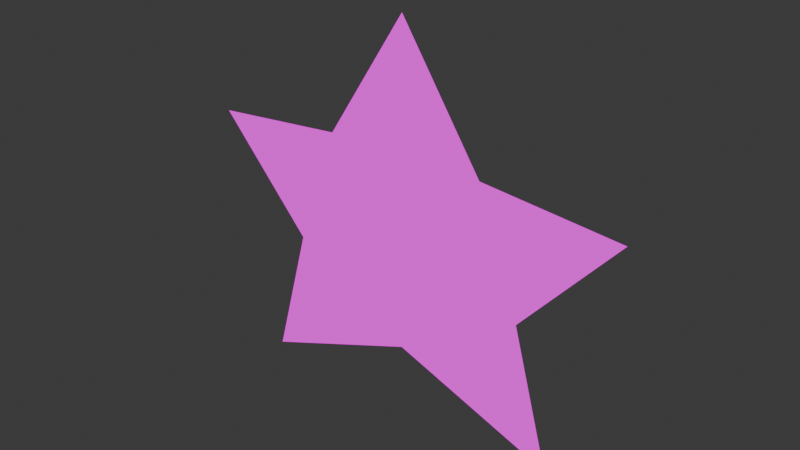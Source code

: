 # Source: star.blend  (saved by Blender 5.0.119; exported with 4.5.12 LTS)
import bpy
from mathutils import Matrix  # noqa: F401  (used for matrix-valued properties, if any)

bpy.ops.wm.read_factory_settings(use_empty=True)
scene = bpy.context.scene
scene.name = 'Scene'

# ---- collections
col_sm64_star = bpy.data.collections.new('SM64_star'); scene.collection.children.link(col_sm64_star)
col_sm64_render = bpy.data.collections.new('SM64_Render'); col_sm64_star.children.link(col_sm64_render)
col_sm64_collision = bpy.data.collections.new('SM64_Collision'); col_sm64_star.children.link(col_sm64_collision)
col_sm64_ue_export = bpy.data.collections.new('SM64_UE_Export'); col_sm64_star.children.link(col_sm64_ue_export)
col_sm64_ue_export.hide_render = True
col_sm64_ue_export.hide_viewport = True

# ---- images (referenced by path relative to the original .blend; pixels are not part of the script)
import os
ASSET_DIR = os.environ.get("B2B_ASSET_DIR", "")  # directory of the original .blend (textures are referenced by path, not embedded)
HERE = os.path.dirname(os.path.abspath(__file__))  # packed textures are extracted next to this script under _unpacked/

def load_image(name, relpath, width, height, colorspace="sRGB"):
    """Load a texture the original file referenced (path relative to the .blend, or extracted next to this script)."""
    p = next((c for c in (os.path.join(HERE, relpath), os.path.join(ASSET_DIR, relpath)) if relpath and os.path.exists(c)), "")
    if p:
        img = bpy.data.images.load(p, check_existing=True)
        img.name = name
    else:  # same state as the original file: an image datablock whose file is absent (Cycles renders it pink)
        img = bpy.data.images.new(name, width, height)
        img.source = "FILE"
        img.filepath = "//" + (relpath or name)
    img.colorspace_settings.name = colorspace
    return img
img_star_surface_rgba16_png = load_image('star_surface.rgba16.png', 'star_surface.rgba16.png', 1024, 1024, 'Non-Color')
img_star_eye_rgba16_png = load_image('star_eye.rgba16.png', 'star_eye.rgba16.png', 1024, 1024, 'Non-Color')

# ---- materials (node trees are filled in below, after node groups)
mat_m_star_000 = bpy.data.materials.new('M_star_000')
mat_m_star_001 = bpy.data.materials.new('M_star_001')

# ---- material node trees
mat_m_star_000.use_nodes = True; mat_m_star_000.node_tree.nodes.clear()
_N = mat_m_star_000.node_tree.nodes; _L = mat_m_star_000.node_tree.links
n0 = _N.new('ShaderNodeOutputMaterial'); n0.name = 'Material Output'; n0.location = (0, 0)
n1 = _N.new('ShaderNodeEmission'); n1.name = 'Emission'; n1.location = (0, 0)
n2 = _N.new('ShaderNodeTexImage'); n2.name = 'Image Texture'; n2.location = (0, 0)
n2.image = img_star_surface_rgba16_png
n2.interpolation = 'Closest'
n3 = _N.new('ShaderNodeTexCoord'); n3.name = 'Texture Coordinate'; n3.location = (0, 0)
n4 = _N.new('ShaderNodeVectorMath'); n4.name = 'Vector Maths'; n4.location = (0, 0)
n4.operation = 'MULTIPLY_ADD'
n4.inputs[1].default_value = (0.5, 0.5, 0.5)
n4.inputs[2].default_value = (0.5, 0.5, 0.5)
n5 = _N.new('ShaderNodeBsdfTransparent'); n5.name = 'Transparent BSDF'; n5.location = (0, 0)
n6 = _N.new('ShaderNodeMixShader'); n6.name = 'Mix Shader'; n6.location = (0, 0)
_L.new(n3.outputs[1], n4.inputs[0])
_L.new(n4.outputs[0], n2.inputs[0])
_L.new(n2.outputs[0], n1.inputs[0])
_L.new(n5.outputs[0], n6.inputs[1])
_L.new(n1.outputs[0], n6.inputs[2])
_L.new(n2.outputs[1], n6.inputs[0])
_L.new(n6.outputs[0], n0.inputs[0])
n0.is_active_output = True
mat_m_star_001.use_nodes = True; mat_m_star_001.node_tree.nodes.clear()
_N = mat_m_star_001.node_tree.nodes; _L = mat_m_star_001.node_tree.links
n0 = _N.new('ShaderNodeOutputMaterial'); n0.name = 'Material Output'; n0.location = (0, 0)
n1 = _N.new('ShaderNodeEmission'); n1.name = 'Emission'; n1.location = (0, 0)
n2 = _N.new('ShaderNodeTexImage'); n2.name = 'Image Texture'; n2.location = (0, 0)
n2.image = img_star_eye_rgba16_png
n2.interpolation = 'Closest'
n2.extension = 'EXTEND'
n3 = _N.new('ShaderNodeBsdfTransparent'); n3.name = 'Transparent BSDF'; n3.location = (0, 0)
n4 = _N.new('ShaderNodeMixShader'); n4.name = 'Mix Shader'; n4.location = (0, 0)
_L.new(n2.outputs[0], n1.inputs[0])
_L.new(n3.outputs[0], n4.inputs[1])
_L.new(n1.outputs[0], n4.inputs[2])
_L.new(n2.outputs[1], n4.inputs[0])
_L.new(n4.outputs[0], n0.inputs[0])
n0.is_active_output = True

# ---- world
world_world = bpy.data.worlds.new('World'); scene.world = world_world
world_world.use_nodes = True; world_world.node_tree.nodes.clear()
_N = world_world.node_tree.nodes; _L = world_world.node_tree.links
n0 = _N.new('ShaderNodeOutputWorld'); n0.name = 'World Output'; n0.location = (200, 100)
n1 = _N.new('ShaderNodeBackground'); n1.name = 'Background'; n1.location = (-200, 100)
n1.inputs[0].default_value = (0.05088, 0.05088, 0.05088, 1.0)
_L.new(n1.outputs[0], n0.inputs[0])
n0.is_active_output = True
world_world.color = (0.05088, 0.05088, 0.05088)
world_world.sun_shadow_jitter_overblur = 0.0

# ---- meshes
me_sm64_star_layer_opaque_star_seg3_dl_0302b870 = bpy.data.meshes.new('SM64_star_LAYER_OPAQUE_star_seg3_dl_0302B870')
me_sm64_star_layer_opaque_star_seg3_dl_0302b870.from_pydata([(0.0, 0.89, 0.08), (1.9, 0.0, -2.01), (0.0, 0.0, -1.29), (1.46, 0.0, -0.42), (0.0, -0.9, 0.08), (2.57, 0.0, 0.84), (-1.45, 0.0, -0.42), (-1.89, 0.0, -2.01), (-2.56, 0.0, 0.84), (0.0, 0.0, 2.46), (0.96, 0.0, 0.99), (-0.95, 0.0, 0.99)], [], [(0, 1, 2), (0, 3, 1), (2, 1, 4), (1, 3, 4), (5, 3, 0), (4, 3, 5), (6, 7, 4), (7, 2, 4), (8, 6, 4), (9, 4, 10), (9, 11, 4), (4, 5, 10), (11, 8, 4), (0, 2, 7), (0, 7, 6), (0, 6, 8), (0, 8, 11), (0, 11, 9), (10, 5, 0), (10, 0, 9)])
_uv = me_sm64_star_layer_opaque_star_seg3_dl_0302b870.uv_layers.new(name='UVMap')
_uv.uv.foreach_set('vector', [0.0, 1.0, 0.0, 1.0, 0.0, 1.0, 0.0, 1.0, 0.0, 1.0, 0.0, 1.0, 0.0, 1.0, 0.0, 1.0, 0.0, 1.0, 0.0, 1.0, 0.0, 1.0, 0.0, 1.0, 0.0, 1.0, 0.0, 1.0, 0.0, 1.0, 0.0, 1.0, 0.0, 1.0, 0.0, 1.0, 0.0, 1.0, 0.0, 1.0, 0.0, 1.0, 0.0, 1.0, 0.0, 1.0, 0.0, 1.0, 0.0, 1.0, 0.0, 1.0, 0.0, 1.0, 0.0, 1.0, 0.0, 1.0, 0.0, 1.0, 0.0, 1.0, 0.0, 1.0, 0.0, 1.0, 0.0, 1.0, 0.0, 1.0, 0.0, 1.0, 0.0, 1.0, 0.0, 1.0, 0.0, 1.0, 0.0, 1.0, 0.0, 1.0, 0.0, 1.0, 0.0, 1.0, 0.0, 1.0, 0.0, 1.0, 0.0, 1.0, 0.0, 1.0, 0.0, 1.0, 0.0, 1.0, 0.0, 1.0, 0.0, 1.0, 0.0, 1.0, 0.0, 1.0, 0.0, 1.0, 0.0, 1.0, 0.0, 1.0, 0.0, 1.0, 0.0, 1.0, 0.0, 1.0, 0.0, 1.0])
_ca = me_sm64_star_layer_opaque_star_seg3_dl_0302b870.color_attributes.new('SM64_Color', 'BYTE_COLOR', 'CORNER')
_ca.data.foreach_set('color', [0.0, 0.02732, 0.5089, 1.0, 0.3325, 0.6376, 0.0, 1.0, 0.0, 0.5089, 0.0, 1.0, 0.0, 0.02732, 0.5089, 1.0, 0.4851, 0.9047, 0.0, 1.0, 0.3325, 0.6376, 0.0, 1.0, 0.0, 0.5089, 0.0, 1.0, 0.3325, 0.6376, 0.0, 1.0, 0.0, 0.02732, 0.4969, 1.0, 0.3325, 0.6376, 0.0, 1.0, 0.4851, 0.9047, 0.0, 1.0, 0.0, 0.02732, 0.4969, 1.0, 0.4072, 0.2789, 0.0, 1.0, 0.4851, 0.9047, 0.0, 1.0, 0.0, 0.02732, 0.5089, 1.0, 0.0, 0.02732, 0.4969, 1.0, 0.4851, 0.9047, 0.0, 1.0, 0.4072, 0.2789, 0.0, 1.0, 0.5149, 0.9047, 0.0, 1.0, 0.6654, 0.6376, 0.0, 1.0, 0.0, 0.02732, 0.4969, 1.0, 0.6654, 0.6376, 0.0, 1.0, 0.0, 0.5089, 0.0, 1.0, 0.0, 0.02732, 0.4969, 1.0, 0.5906, 0.2789, 0.0, 1.0, 0.5149, 0.9047, 0.0, 1.0, 0.0, 0.02732, 0.4969, 1.0, 0.0, 0.4969, 0.0, 1.0, 0.0, 0.02732, 0.4969, 1.0, 0.2384, 0.4342, 0.0, 1.0, 0.0, 0.4969, 0.0, 1.0, 0.7682, 0.4342, 0.0, 1.0, 0.0, 0.02732, 0.4969, 1.0, 0.0, 0.02732, 0.4969, 1.0, 0.4072, 0.2789, 0.0, 1.0, 0.2384, 0.4342, 0.0, 1.0, 0.7682, 0.4342, 0.0, 1.0, 0.5906, 0.2789, 0.0, 1.0, 0.0, 0.02732, 0.4969, 1.0, 0.0, 0.02732, 0.5089, 1.0, 0.0, 0.5089, 0.0, 1.0, 0.6654, 0.6376, 0.0, 1.0, 0.0, 0.02732, 0.5089, 1.0, 0.6654, 0.6376, 0.0, 1.0, 0.5149, 0.9047, 0.0, 1.0, 0.0, 0.02732, 0.5089, 1.0, 0.5149, 0.9047, 0.0, 1.0, 0.5906, 0.2789, 0.0, 1.0, 0.0, 0.02732, 0.5089, 1.0, 0.5906, 0.2789, 0.0, 1.0, 0.7682, 0.4342, 0.0, 1.0, 0.0, 0.02732, 0.5089, 1.0, 0.7682, 0.4342, 0.0, 1.0, 0.0, 0.4969, 0.0, 1.0, 0.2384, 0.4342, 0.0, 1.0, 0.4072, 0.2789, 0.0, 1.0, 0.0, 0.02732, 0.5089, 1.0, 0.2384, 0.4342, 0.0, 1.0, 0.0, 0.02732, 0.5089, 1.0, 0.0, 0.4969, 0.0, 1.0])
me_sm64_star_layer_opaque_star_seg3_dl_0302b870.materials.append(mat_m_star_000)
me_sm64_star_layer_opaque_star_seg3_dl_0302b870.update()
me_sm64_star_layer_opaque_star_seg3_dl_0302b870.normals_split_custom_set([tuple(v) for v in zip(*[iter([-3.022e-05, 0.9985, 0.0555, 0.6746, -3.74e-06, -0.7382, -3.523e-05, -2.138e-05, -1.0, -4.932e-06, 0.9985, 0.05544, 0.9803, 3.725e-06, -0.1976, 0.6747, 2.475e-05, -0.7381, 5.67e-05, -3.487e-05, -1.0, 0.6746, -1.232e-05, -0.7381, -4.303e-05, -0.9985, 0.05554, 0.6747, -1.331e-05, -0.7381, 0.9803, 7.375e-06, -0.1976, 2.846e-06, -0.9985, 0.05544, 0.8259, -2.06e-05, 0.5639, 0.9803, 2.123e-05, -0.1977, 1.406e-05, 0.9985, 0.05552, -2.574e-05, -0.9985, 0.0555, 0.9803, -2.158e-05, -0.1977, 0.8259, 4.035e-05, 0.5639, -0.9803, -4.461e-05, -0.1977, -0.679, -2.385e-05, -0.7342, 3.999e-05, -0.9985, 0.05551, -0.679, -8.863e-05, -0.7342, 6.588e-05, -6.203e-07, -1.0, -2.104e-05, -0.9985, 0.05552, -0.8283, 2.481e-06, 0.5602, -0.9803, -3.828e-05, -0.1976, -5.972e-06, -0.9985, 0.0555, 0.0001037, 2.167e-05, 1.0, -1.553e-05, -0.9985, 0.05548, 0.4816, 4.47e-07, 0.8764, -5.135e-05, -2.635e-05, 1.0, -0.4816, -3.713e-05, 0.8764, 3.43e-05, -0.9985, 0.05546, -3.232e-05, -0.9985, 0.05542, 0.8259, -4.014e-05, 0.5638, 0.4816, 3.964e-05, 0.8764, -0.4816, 2.402e-05, 0.8764, -0.8284, -7.548e-05, 0.5601, -2.509e-05, -0.9985, 0.05545, 1.614e-05, 0.9985, 0.05551, -6.184e-06, 3.102e-05, -1.0, -0.6789, -4.072e-05, -0.7342, -1.803e-06, 0.9985, 0.05544, -0.679, 2.204e-05, -0.7342, -0.9803, 1.234e-05, -0.1977, 4.974e-05, 0.9985, 0.05543, -0.9803, 3.472e-05, -0.1976, -0.8284, -1.319e-05, 0.5602, -3.232e-05, 0.9985, 0.05545, -0.8284, 4.452e-05, 0.5601, -0.4817, 4.821e-06, 0.8764, 2.301e-05, 0.9985, 0.05547, -0.4816, -1.103e-05, 0.8764, -8.093e-05, 1.954e-05, 1.0, 0.4816, -4.283e-05, 0.8764, 0.8259, 1.922e-05, 0.5639, -1.645e-05, 0.9985, 0.05542, 0.4816, 7.961e-06, 0.8764, -1.755e-05, 0.9985, 0.05544, 6.983e-05, 2.933e-05, 1.0])] * 3)])
me_sm64_star_layer_alpha_star_seg3_dl_0302ba18 = bpy.data.meshes.new('SM64_star_LAYER_ALPHA_star_seg3_dl_0302BA18')
me_sm64_star_layer_alpha_star_seg3_dl_0302ba18.from_pydata([(0.67, -0.63, 0.86), (0.0, -0.96, -0.27), (0.67, -0.83, -0.29), (0.0, -0.76, 0.89), (0.0, -0.76, 0.89), (-0.66, -0.83, -0.29), (0.0, -0.96, -0.27), (0.0, -0.76, 0.89), (-0.66, -0.63, 0.86), (-0.66, -0.83, -0.29)], [], [(0, 1, 2), (0, 3, 1), (4, 5, 6), (7, 8, 9)])
_uv = me_sm64_star_layer_alpha_star_seg3_dl_0302ba18.uv_layers.new(name='UVMap')
_uv.uv.foreach_set('vector', [0.9668, 1.0, 0.0, 0.0332, 0.9668, 0.0332, 0.9668, 1.0, 0.0, 1.0, 0.0, 0.0332, 0.9668, 1.0, 0.0, 0.0332, 0.9668, 0.0332, 0.9668, 1.0, 0.0, 1.0, 0.0, 0.0332])
_ca = me_sm64_star_layer_alpha_star_seg3_dl_0302ba18.color_attributes.new('SM64_Color', 'BYTE_COLOR', 'CORNER')
_ca.data.foreach_set('color', [0.09306, 0.08228, 0.4793, 1.0, 0.09306, 0.08228, 0.4793, 1.0, 0.09306, 0.08228, 0.4793, 1.0, 0.09306, 0.08228, 0.4793, 1.0, 0.09306, 0.08228, 0.4793, 1.0, 0.09306, 0.08228, 0.4793, 1.0, 0.9131, 0.08228, 0.4793, 1.0, 0.9131, 0.08228, 0.4793, 1.0, 0.9131, 0.08228, 0.4793, 1.0, 0.9047, 0.08228, 0.4793, 1.0, 0.9047, 0.08228, 0.4793, 1.0, 0.9047, 0.08228, 0.4793, 1.0])
me_sm64_star_layer_alpha_star_seg3_dl_0302ba18.materials.append(mat_m_star_001)
me_sm64_star_layer_alpha_star_seg3_dl_0302ba18.update()
me_sm64_star_layer_alpha_star_seg3_dl_0302ba18.normals_split_custom_set([tuple(v) for v in zip(*[iter([0.1903, -0.9675, 0.1665, 0.1903, -0.9675, 0.1665, 0.1903, -0.9675, 0.1665, 0.1903, -0.9675, 0.1665, 0.1903, -0.9675, 0.1665, 0.1903, -0.9675, 0.1665, -0.1903, -0.9675, 0.1665, -0.1903, -0.9675, 0.1665, -0.1903, -0.9675, 0.1665, -0.198, -0.966, 0.1663, -0.198, -0.966, 0.1663, -0.198, -0.966, 0.1663])] * 3)])
me_sm_star = bpy.data.meshes.new('SM_star')
me_sm_star.from_pydata([(0.0, 0.2225, 0.02), (0.475, 0.0, -0.5025), (0.0, 0.0, -0.3225), (0.365, 0.0, -0.105), (0.0, -0.225, 0.02), (0.6425, 0.0, 0.21), (-0.3625, 0.0, -0.105), (-0.4725, 0.0, -0.5025), (-0.64, 0.0, 0.21), (0.0, 0.0, 0.615), (0.24, 0.0, 0.2475), (-0.2375, 0.0, 0.2475), (0.1675, -0.1575, 0.215), (0.0, -0.24, -0.0675), (0.1675, -0.2075, -0.0725), (0.0, -0.19, 0.2225), (0.0, -0.19, 0.2225), (-0.165, -0.2075, -0.0725), (0.0, -0.24, -0.0675), (0.0, -0.19, 0.2225), (-0.165, -0.1575, 0.215), (-0.165, -0.2075, -0.0725)], [], [(0, 1, 2), (0, 3, 1), (2, 1, 4), (1, 3, 4), (5, 3, 0), (4, 3, 5), (6, 7, 4), (7, 2, 4), (8, 6, 4), (9, 4, 10), (9, 11, 4), (4, 5, 10), (11, 8, 4), (0, 2, 7), (0, 7, 6), (0, 6, 8), (0, 8, 11), (0, 11, 9), (10, 5, 0), (10, 0, 9), (12, 13, 14), (12, 15, 13), (16, 17, 18), (19, 20, 21)])
me_sm_star.polygons.foreach_set('material_index', [0, 0, 0, 0, 0, 0, 0, 0, 0, 0, 0, 0, 0, 0, 0, 0, 0, 0, 0, 0, 1, 1, 1, 1])
_uv = me_sm_star.uv_layers.new(name='UVMap')
_uv.uv.foreach_set('vector', [0.0, 1.0, 0.0, 1.0, 0.0, 1.0, 0.0, 1.0, 0.0, 1.0, 0.0, 1.0, 0.0, 1.0, 0.0, 1.0, 0.0, 1.0, 0.0, 1.0, 0.0, 1.0, 0.0, 1.0, 0.0, 1.0, 0.0, 1.0, 0.0, 1.0, 0.0, 1.0, 0.0, 1.0, 0.0, 1.0, 0.0, 1.0, 0.0, 1.0, 0.0, 1.0, 0.0, 1.0, 0.0, 1.0, 0.0, 1.0, 0.0, 1.0, 0.0, 1.0, 0.0, 1.0, 0.0, 1.0, 0.0, 1.0, 0.0, 1.0, 0.0, 1.0, 0.0, 1.0, 0.0, 1.0, 0.0, 1.0, 0.0, 1.0, 0.0, 1.0, 0.0, 1.0, 0.0, 1.0, 0.0, 1.0, 0.0, 1.0, 0.0, 1.0, 0.0, 1.0, 0.0, 1.0, 0.0, 1.0, 0.0, 1.0, 0.0, 1.0, 0.0, 1.0, 0.0, 1.0, 0.0, 1.0, 0.0, 1.0, 0.0, 1.0, 0.0, 1.0, 0.0, 1.0, 0.0, 1.0, 0.0, 1.0, 0.0, 1.0, 0.0, 1.0, 0.0, 1.0, 0.0, 1.0, 0.0, 1.0, 0.9668, 1.0, 0.0, 0.0332, 0.9668, 0.0332, 0.9668, 1.0, 0.0, 1.0, 0.0, 0.0332, 0.9668, 1.0, 0.0, 0.0332, 0.9668, 0.0332, 0.9668, 1.0, 0.0, 1.0, 0.0, 0.0332])
_ca = me_sm_star.color_attributes.new('SM64_Color', 'BYTE_COLOR', 'CORNER')
_ca.data.foreach_set('color', [0.0, 0.02732, 0.5089, 1.0, 0.3325, 0.6376, 0.0, 1.0, 0.0, 0.5089, 0.0, 1.0, 0.0, 0.02732, 0.5089, 1.0, 0.4851, 0.9047, 0.0, 1.0, 0.3325, 0.6376, 0.0, 1.0, 0.0, 0.5089, 0.0, 1.0, 0.3325, 0.6376, 0.0, 1.0, 0.0, 0.02732, 0.4969, 1.0, 0.3325, 0.6376, 0.0, 1.0, 0.4851, 0.9047, 0.0, 1.0, 0.0, 0.02732, 0.4969, 1.0, 0.4072, 0.2789, 0.0, 1.0, 0.4851, 0.9047, 0.0, 1.0, 0.0, 0.02732, 0.5089, 1.0, 0.0, 0.02732, 0.4969, 1.0, 0.4851, 0.9047, 0.0, 1.0, 0.4072, 0.2789, 0.0, 1.0, 0.5149, 0.9047, 0.0, 1.0, 0.6654, 0.6376, 0.0, 1.0, 0.0, 0.02732, 0.4969, 1.0, 0.6654, 0.6376, 0.0, 1.0, 0.0, 0.5089, 0.0, 1.0, 0.0, 0.02732, 0.4969, 1.0, 0.5906, 0.2789, 0.0, 1.0, 0.5149, 0.9047, 0.0, 1.0, 0.0, 0.02732, 0.4969, 1.0, 0.0, 0.4969, 0.0, 1.0, 0.0, 0.02732, 0.4969, 1.0, 0.2384, 0.4342, 0.0, 1.0, 0.0, 0.4969, 0.0, 1.0, 0.7682, 0.4342, 0.0, 1.0, 0.0, 0.02732, 0.4969, 1.0, 0.0, 0.02732, 0.4969, 1.0, 0.4072, 0.2789, 0.0, 1.0, 0.2384, 0.4342, 0.0, 1.0, 0.7682, 0.4342, 0.0, 1.0, 0.5906, 0.2789, 0.0, 1.0, 0.0, 0.02732, 0.4969, 1.0, 0.0, 0.02732, 0.5089, 1.0, 0.0, 0.5089, 0.0, 1.0, 0.6654, 0.6376, 0.0, 1.0, 0.0, 0.02732, 0.5089, 1.0, 0.6654, 0.6376, 0.0, 1.0, 0.5149, 0.9047, 0.0, 1.0, 0.0, 0.02732, 0.5089, 1.0, 0.5149, 0.9047, 0.0, 1.0, 0.5906, 0.2789, 0.0, 1.0, 0.0, 0.02732, 0.5089, 1.0, 0.5906, 0.2789, 0.0, 1.0, 0.7682, 0.4342, 0.0, 1.0, 0.0, 0.02732, 0.5089, 1.0, 0.7682, 0.4342, 0.0, 1.0, 0.0, 0.4969, 0.0, 1.0, 0.2384, 0.4342, 0.0, 1.0, 0.4072, 0.2789, 0.0, 1.0, 0.0, 0.02732, 0.5089, 1.0, 0.2384, 0.4342, 0.0, 1.0, 0.0, 0.02732, 0.5089, 1.0, 0.0, 0.4969, 0.0, 1.0, 0.09306, 0.08228, 0.4793, 1.0, 0.09306, 0.08228, 0.4793, 1.0, 0.09306, 0.08228, 0.4793, 1.0, 0.09306, 0.08228, 0.4793, 1.0, 0.09306, 0.08228, 0.4793, 1.0, 0.09306, 0.08228, 0.4793, 1.0, 0.9131, 0.08228, 0.4793, 1.0, 0.9131, 0.08228, 0.4793, 1.0, 0.9131, 0.08228, 0.4793, 1.0, 0.9047, 0.08228, 0.4793, 1.0, 0.9047, 0.08228, 0.4793, 1.0, 0.9047, 0.08228, 0.4793, 1.0])
me_sm_star.materials.append(mat_m_star_000)
me_sm_star.materials.append(mat_m_star_001)
me_sm_star.update()
me_sm_star.normals_split_custom_set([tuple(v) for v in zip(*[iter([-3.022e-05, 0.9985, 0.0555, 0.6746, -3.74e-06, -0.7382, -3.523e-05, -2.138e-05, -1.0, -4.932e-06, 0.9985, 0.05544, 0.9803, 3.725e-06, -0.1976, 0.6747, 2.475e-05, -0.7381, 5.67e-05, -3.487e-05, -1.0, 0.6746, -1.232e-05, -0.7381, -4.303e-05, -0.9985, 0.05554, 0.6747, -1.331e-05, -0.7381, 0.9803, 7.375e-06, -0.1976, 2.846e-06, -0.9985, 0.05544, 0.8259, -2.06e-05, 0.5639, 0.9803, 2.123e-05, -0.1977, 1.406e-05, 0.9985, 0.05552, -2.574e-05, -0.9985, 0.0555, 0.9803, -2.158e-05, -0.1977, 0.8259, 4.035e-05, 0.5639, -0.9803, -4.461e-05, -0.1977, -0.679, -2.385e-05, -0.7342, 3.999e-05, -0.9985, 0.05551, -0.679, -8.863e-05, -0.7342, 6.588e-05, -6.203e-07, -1.0, -2.104e-05, -0.9985, 0.05552, -0.8283, 2.481e-06, 0.5602, -0.9803, -3.828e-05, -0.1976, -5.972e-06, -0.9985, 0.0555, 0.0001037, 2.167e-05, 1.0, -1.553e-05, -0.9985, 0.05548, 0.4816, 4.47e-07, 0.8764, -5.135e-05, -2.635e-05, 1.0, -0.4816, -3.713e-05, 0.8764, 3.43e-05, -0.9985, 0.05546, -3.232e-05, -0.9985, 0.05542, 0.8259, -4.014e-05, 0.5638, 0.4816, 3.964e-05, 0.8764, -0.4816, 2.402e-05, 0.8764, -0.8284, -7.548e-05, 0.5601, -2.509e-05, -0.9985, 0.05545, 1.614e-05, 0.9985, 0.05551, -6.184e-06, 3.102e-05, -1.0, -0.6789, -4.072e-05, -0.7342, -1.803e-06, 0.9985, 0.05544, -0.679, 2.204e-05, -0.7342, -0.9803, 1.234e-05, -0.1977, 4.974e-05, 0.9985, 0.05543, -0.9803, 3.472e-05, -0.1976, -0.8284, -1.319e-05, 0.5602, -3.232e-05, 0.9985, 0.05545, -0.8284, 4.452e-05, 0.5601, -0.4817, 4.821e-06, 0.8764, 2.301e-05, 0.9985, 0.05547, -0.4816, -1.103e-05, 0.8764, -8.093e-05, 1.954e-05, 1.0, 0.4816, -4.283e-05, 0.8764, 0.8259, 1.922e-05, 0.5639, -1.645e-05, 0.9985, 0.05542, 0.4816, 7.961e-06, 0.8764, -1.755e-05, 0.9985, 0.05544, 6.983e-05, 2.933e-05, 1.0, 0.1903, -0.9675, 0.1665, 0.1903, -0.9675, 0.1665, 0.1903, -0.9675, 0.1665, 0.1903, -0.9675, 0.1665, 0.1903, -0.9675, 0.1665, 0.1903, -0.9675, 0.1665, -0.1903, -0.9675, 0.1665, -0.1903, -0.9675, 0.1665, -0.1903, -0.9675, 0.1665, -0.198, -0.966, 0.1663, -0.198, -0.966, 0.1663, -0.198, -0.966, 0.1663])] * 3)])

# ---- objects
ob_star_georoot = bpy.data.objects.new('star_GeoRoot', None)
ob_star_shadow_000 = bpy.data.objects.new('star_shadow_000', None)
ob_star_scale_001 = bpy.data.objects.new('star_scale_001', None)
ob_star_display_list_002 = bpy.data.objects.new('star_display_list_002', None)
ob_star_star_seg3_dl_0302b870_003 = bpy.data.objects.new('star_star_seg3_dl_0302B870_003', me_sm64_star_layer_opaque_star_seg3_dl_0302b870)
ob_star_display_list_003 = bpy.data.objects.new('star_display_list_003', None)
ob_star_star_seg3_dl_0302ba18_004 = bpy.data.objects.new('star_star_seg3_dl_0302BA18_004', me_sm64_star_layer_alpha_star_seg3_dl_0302ba18)
ob_sm_star = bpy.data.objects.new('SM_star', me_sm_star)

# ---- transforms, parenting, visibility, modifiers, constraints
ob_star_georoot.location = (0.0, 0.0, 0.0)
ob_star_shadow_000.parent = ob_star_georoot
ob_star_shadow_000.location = (0.0, 0.0, 0.0)
ob_star_scale_001.parent = ob_star_shadow_000
ob_star_scale_001.location = (0.0, 0.0, 0.0)
ob_star_scale_001.scale = (0.25, 0.25, 0.25)
ob_star_display_list_002.parent = ob_star_scale_001
ob_star_display_list_002.location = (0.0, 0.0, 0.0)
ob_star_star_seg3_dl_0302b870_003.parent = ob_star_display_list_002
ob_star_star_seg3_dl_0302b870_003.location = (0.0, 0.0, 0.0)
ob_star_display_list_003.parent = ob_star_scale_001
ob_star_display_list_003.location = (0.0, 0.0, 0.0)
ob_star_star_seg3_dl_0302ba18_004.parent = ob_star_display_list_003
ob_star_star_seg3_dl_0302ba18_004.location = (0.0, 0.0, 0.0)
ob_sm_star.location = (0.0, 0.0, 0.0)

# ---- collection membership
col_sm64_render.objects.link(ob_star_georoot)
col_sm64_render.objects.link(ob_star_shadow_000)
col_sm64_render.objects.link(ob_star_scale_001)
col_sm64_render.objects.link(ob_star_display_list_002)
col_sm64_render.objects.link(ob_star_star_seg3_dl_0302b870_003)
col_sm64_render.objects.link(ob_star_display_list_003)
col_sm64_render.objects.link(ob_star_star_seg3_dl_0302ba18_004)
col_sm64_ue_export.objects.link(ob_sm_star)

# ---- scene / render settings (as saved in the file)
scene.frame_start = 0; scene.frame_end = 0; scene.frame_set(1)
scene.render.engine = 'BLENDER_WORKBENCH'
scene.render.fps = 30
scene.render.bake_bias = 0.0
scene.render.bake_samples = 0
scene.cycles.sampling_pattern = 'TABULATED_SOBOL'
scene.eevee.use_volume_custom_range = False
bpy.context.view_layer.update()

# ---- added for rendering (the .blend has no active camera): camera
cam_auto = bpy.data.cameras.new('AutoCamera')
cam_auto.lens = 50.0
cam_auto.sensor_width = 36.0
cam_auto.clip_end = 1000.0
ob_auto_camera = bpy.data.objects.new('AutoCamera', cam_auto)
scene.collection.objects.link(ob_auto_camera)
ob_auto_camera.location = (1.63225, -1.96595, 1.36105)
ob_auto_camera.rotation_euler = (1.09748, -7.21219e-08, 0.694738)
scene.camera = ob_auto_camera
bpy.context.view_layer.update()
